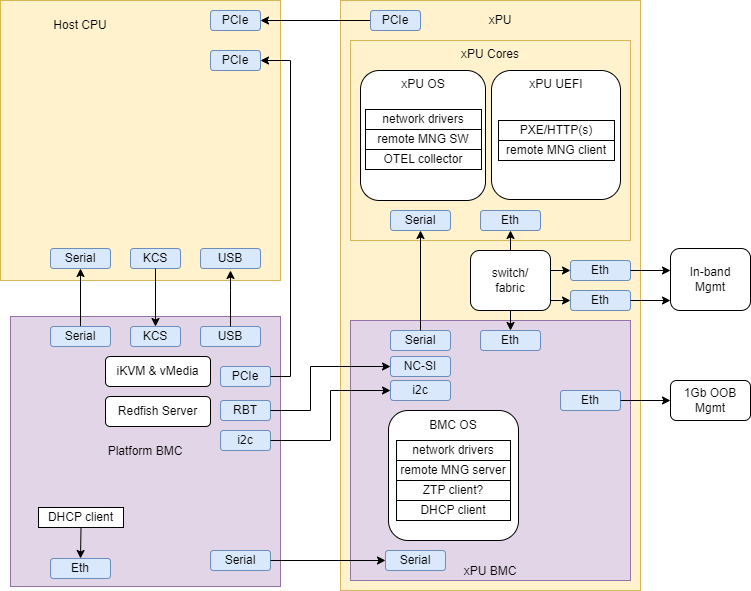

The diagram above was exported from draw.io. Its source (the exported page's mxGraphModel, read from the mxfile embedded in the PNG):
<mxGraphModel dx="1434" dy="964" grid="1" gridSize="10" guides="1" tooltips="1" connect="1" arrows="1" fold="1" page="1" pageScale="1" pageWidth="850" pageHeight="1100" math="0" shadow="0">
  <root>
    <mxCell id="0" />
    <mxCell id="1" parent="0" />
    <mxCell id="iyROZ3uCXEPV_L_AgmKz-3" value="" style="rounded=0;whiteSpace=wrap;html=1;connectable=0;allowArrows=0;fillColor=#fff2cc;strokeColor=#d6b656;" parent="1" vertex="1">
      <mxGeometry x="380" y="80" width="300" height="590" as="geometry" />
    </mxCell>
    <mxCell id="Yr9zoIBKPNtE5dFN3NVp-10" value="xPU Cores" style="rounded=0;whiteSpace=wrap;html=1;connectable=0;allowArrows=0;fillColor=#fff2cc;strokeColor=#d6b656;verticalAlign=top;" parent="1" vertex="1">
      <mxGeometry x="390" y="120" width="280" height="200" as="geometry" />
    </mxCell>
    <mxCell id="iyROZ3uCXEPV_L_AgmKz-1" value="xPU BMC" style="rounded=0;whiteSpace=wrap;html=1;connectable=0;allowArrows=0;fillColor=#e1d5e7;strokeColor=#9673a6;verticalAlign=bottom;" parent="1" vertex="1">
      <mxGeometry x="390" y="400" width="280" height="260" as="geometry" />
    </mxCell>
    <mxCell id="wgiCWZMBTDyFpHkr27h_-1" value="" style="whiteSpace=wrap;html=1;aspect=fixed;fillColor=#fff2cc;strokeColor=#d6b656;" parent="1" vertex="1">
      <mxGeometry x="40" y="80" width="280" height="280" as="geometry" />
    </mxCell>
    <mxCell id="wgiCWZMBTDyFpHkr27h_-2" value="Platform BMC" style="whiteSpace=wrap;html=1;aspect=fixed;fillColor=#e1d5e7;strokeColor=#9673a6;" parent="1" vertex="1">
      <mxGeometry x="50" y="396" width="270" height="270" as="geometry" />
    </mxCell>
    <mxCell id="wgiCWZMBTDyFpHkr27h_-6" value="PCIe" style="rounded=1;whiteSpace=wrap;html=1;fillColor=#dae8fc;strokeColor=#6c8ebf;" parent="1" vertex="1">
      <mxGeometry x="250" y="90" width="50" height="20" as="geometry" />
    </mxCell>
    <mxCell id="wgiCWZMBTDyFpHkr27h_-10" value="" style="edgeStyle=orthogonalEdgeStyle;rounded=0;orthogonalLoop=1;jettySize=auto;html=1;" parent="1" source="wgiCWZMBTDyFpHkr27h_-7" target="wgiCWZMBTDyFpHkr27h_-6" edge="1">
      <mxGeometry relative="1" as="geometry" />
    </mxCell>
    <mxCell id="wgiCWZMBTDyFpHkr27h_-7" value="PCIe" style="rounded=1;whiteSpace=wrap;html=1;fillColor=#dae8fc;strokeColor=#6c8ebf;" parent="1" vertex="1">
      <mxGeometry x="410" y="90" width="50" height="20" as="geometry" />
    </mxCell>
    <mxCell id="wgiCWZMBTDyFpHkr27h_-12" value="" style="rounded=1;whiteSpace=wrap;html=1;" parent="1" vertex="1">
      <mxGeometry x="400" y="150" width="125" height="130" as="geometry" />
    </mxCell>
    <mxCell id="wgiCWZMBTDyFpHkr27h_-13" value="xPU" style="text;html=1;strokeColor=none;fillColor=none;align=center;verticalAlign=middle;whiteSpace=wrap;rounded=0;" parent="1" vertex="1">
      <mxGeometry x="510" y="85" width="60" height="30" as="geometry" />
    </mxCell>
    <mxCell id="wgiCWZMBTDyFpHkr27h_-14" value="Host CPU" style="text;html=1;strokeColor=none;fillColor=none;align=center;verticalAlign=middle;whiteSpace=wrap;rounded=0;" parent="1" vertex="1">
      <mxGeometry x="90" y="90" width="60" height="30" as="geometry" />
    </mxCell>
    <mxCell id="wgiCWZMBTDyFpHkr27h_-15" value="" style="rounded=1;whiteSpace=wrap;html=1;" parent="1" vertex="1">
      <mxGeometry x="531" y="150" width="129" height="129" as="geometry" />
    </mxCell>
    <mxCell id="wgiCWZMBTDyFpHkr27h_-16" value="xPU OS" style="text;html=1;strokeColor=none;fillColor=none;align=center;verticalAlign=middle;whiteSpace=wrap;rounded=0;" parent="1" vertex="1">
      <mxGeometry x="433" y="149" width="60" height="30" as="geometry" />
    </mxCell>
    <mxCell id="wgiCWZMBTDyFpHkr27h_-17" value="xPU UEFI" style="text;html=1;strokeColor=none;fillColor=none;align=center;verticalAlign=middle;whiteSpace=wrap;rounded=0;" parent="1" vertex="1">
      <mxGeometry x="565.5" y="149" width="60" height="30" as="geometry" />
    </mxCell>
    <mxCell id="wgiCWZMBTDyFpHkr27h_-18" value="network drivers" style="rounded=0;whiteSpace=wrap;html=1;" parent="1" vertex="1">
      <mxGeometry x="405" y="189" width="116" height="20" as="geometry" />
    </mxCell>
    <mxCell id="wgiCWZMBTDyFpHkr27h_-19" value="remote MNG SW" style="rounded=0;whiteSpace=wrap;html=1;" parent="1" vertex="1">
      <mxGeometry x="405" y="209" width="116" height="20" as="geometry" />
    </mxCell>
    <mxCell id="wgiCWZMBTDyFpHkr27h_-21" value="Redfish Server" style="rounded=1;whiteSpace=wrap;html=1;" parent="1" vertex="1">
      <mxGeometry x="145" y="476" width="105" height="30" as="geometry" />
    </mxCell>
    <mxCell id="wgiCWZMBTDyFpHkr27h_-22" value="Eth" style="rounded=1;whiteSpace=wrap;html=1;fillColor=#dae8fc;strokeColor=#6c8ebf;" parent="1" vertex="1">
      <mxGeometry x="90" y="638" width="60" height="20" as="geometry" />
    </mxCell>
    <mxCell id="wgiCWZMBTDyFpHkr27h_-24" value="PXE/HTTP(s)" style="rounded=0;whiteSpace=wrap;html=1;" parent="1" vertex="1">
      <mxGeometry x="538" y="200" width="116" height="20" as="geometry" />
    </mxCell>
    <mxCell id="wgiCWZMBTDyFpHkr27h_-26" value="RBT" style="rounded=1;whiteSpace=wrap;html=1;fillColor=#dae8fc;strokeColor=#6c8ebf;" parent="1" vertex="1">
      <mxGeometry x="260" y="480" width="50" height="20" as="geometry" />
    </mxCell>
    <mxCell id="EX7oUyLRdWHfFiB-NrJM-6" value="" style="edgeStyle=orthogonalEdgeStyle;rounded=0;orthogonalLoop=1;jettySize=auto;html=1;" parent="1" source="wgiCWZMBTDyFpHkr27h_-27" target="EX7oUyLRdWHfFiB-NrJM-5" edge="1">
      <mxGeometry relative="1" as="geometry" />
    </mxCell>
    <mxCell id="wgiCWZMBTDyFpHkr27h_-27" value="Serial" style="rounded=1;whiteSpace=wrap;html=1;fillColor=#dae8fc;strokeColor=#6c8ebf;" parent="1" vertex="1">
      <mxGeometry x="90" y="406" width="60" height="20" as="geometry" />
    </mxCell>
    <mxCell id="wgiCWZMBTDyFpHkr27h_-28" value="Eth" style="rounded=1;whiteSpace=wrap;html=1;fillColor=#dae8fc;strokeColor=#6c8ebf;" parent="1" vertex="1">
      <mxGeometry x="600" y="470" width="60" height="20" as="geometry" />
    </mxCell>
    <mxCell id="wgiCWZMBTDyFpHkr27h_-32" style="edgeStyle=orthogonalEdgeStyle;rounded=0;orthogonalLoop=1;jettySize=auto;html=1;entryX=0.5;entryY=0;entryDx=0;entryDy=0;exitX=0.5;exitY=1;exitDx=0;exitDy=0;" parent="1" source="wgiCWZMBTDyFpHkr27h_-31" target="wgiCWZMBTDyFpHkr27h_-22" edge="1">
      <mxGeometry relative="1" as="geometry" />
    </mxCell>
    <mxCell id="wgiCWZMBTDyFpHkr27h_-31" value="DHCP client" style="rounded=0;whiteSpace=wrap;html=1;" parent="1" vertex="1">
      <mxGeometry x="78" y="587" width="85" height="20" as="geometry" />
    </mxCell>
    <mxCell id="wgiCWZMBTDyFpHkr27h_-35" value="OTEL collector" style="rounded=0;whiteSpace=wrap;html=1;" parent="1" vertex="1">
      <mxGeometry x="405" y="229" width="116" height="20" as="geometry" />
    </mxCell>
    <mxCell id="EX7oUyLRdWHfFiB-NrJM-5" value="Serial" style="rounded=1;whiteSpace=wrap;html=1;fillColor=#dae8fc;strokeColor=#6c8ebf;" parent="1" vertex="1">
      <mxGeometry x="90" y="328" width="60" height="20" as="geometry" />
    </mxCell>
    <mxCell id="EX7oUyLRdWHfFiB-NrJM-7" value="NC-SI" style="rounded=1;whiteSpace=wrap;html=1;fillColor=#dae8fc;strokeColor=#6c8ebf;" parent="1" vertex="1">
      <mxGeometry x="430" y="436" width="60" height="20" as="geometry" />
    </mxCell>
    <mxCell id="EX7oUyLRdWHfFiB-NrJM-8" style="edgeStyle=orthogonalEdgeStyle;rounded=0;orthogonalLoop=1;jettySize=auto;html=1;exitX=1;exitY=0.5;exitDx=0;exitDy=0;entryX=0;entryY=0.5;entryDx=0;entryDy=0;" parent="1" source="wgiCWZMBTDyFpHkr27h_-26" target="EX7oUyLRdWHfFiB-NrJM-7" edge="1">
      <mxGeometry relative="1" as="geometry">
        <mxPoint x="280" y="690" as="sourcePoint" />
        <mxPoint x="368.75" y="810" as="targetPoint" />
        <Array as="points">
          <mxPoint x="350" y="490" />
          <mxPoint x="350" y="446" />
        </Array>
      </mxGeometry>
    </mxCell>
    <mxCell id="EX7oUyLRdWHfFiB-NrJM-13" value="KCS" style="rounded=1;whiteSpace=wrap;html=1;fillColor=#dae8fc;strokeColor=#6c8ebf;" parent="1" vertex="1">
      <mxGeometry x="170" y="328" width="50" height="20" as="geometry" />
    </mxCell>
    <mxCell id="EX7oUyLRdWHfFiB-NrJM-14" value="KCS" style="rounded=1;whiteSpace=wrap;html=1;fillColor=#dae8fc;strokeColor=#6c8ebf;" parent="1" vertex="1">
      <mxGeometry x="170" y="406" width="50" height="20" as="geometry" />
    </mxCell>
    <mxCell id="EX7oUyLRdWHfFiB-NrJM-16" style="edgeStyle=orthogonalEdgeStyle;rounded=0;orthogonalLoop=1;jettySize=auto;html=1;exitX=0.5;exitY=1;exitDx=0;exitDy=0;entryX=0.5;entryY=0;entryDx=0;entryDy=0;" parent="1" source="EX7oUyLRdWHfFiB-NrJM-13" target="EX7oUyLRdWHfFiB-NrJM-14" edge="1">
      <mxGeometry relative="1" as="geometry">
        <mxPoint x="175" y="302" as="sourcePoint" />
        <mxPoint x="182.5" y="392" as="targetPoint" />
      </mxGeometry>
    </mxCell>
    <mxCell id="EX7oUyLRdWHfFiB-NrJM-17" value="iKVM &amp;amp; vMedia" style="rounded=1;whiteSpace=wrap;html=1;" parent="1" vertex="1">
      <mxGeometry x="145" y="436" width="105" height="30" as="geometry" />
    </mxCell>
    <mxCell id="EX7oUyLRdWHfFiB-NrJM-18" value="USB" style="rounded=1;whiteSpace=wrap;html=1;fillColor=#dae8fc;strokeColor=#6c8ebf;" parent="1" vertex="1">
      <mxGeometry x="240" y="406" width="60" height="20" as="geometry" />
    </mxCell>
    <mxCell id="EX7oUyLRdWHfFiB-NrJM-19" value="USB" style="rounded=1;whiteSpace=wrap;html=1;fillColor=#dae8fc;strokeColor=#6c8ebf;" parent="1" vertex="1">
      <mxGeometry x="240" y="328" width="60" height="20" as="geometry" />
    </mxCell>
    <mxCell id="EX7oUyLRdWHfFiB-NrJM-20" value="" style="edgeStyle=orthogonalEdgeStyle;rounded=0;orthogonalLoop=1;jettySize=auto;html=1;exitX=0.5;exitY=0;exitDx=0;exitDy=0;" parent="1" source="EX7oUyLRdWHfFiB-NrJM-18" edge="1">
      <mxGeometry relative="1" as="geometry">
        <mxPoint x="130" y="380" as="sourcePoint" />
        <mxPoint x="270" y="350" as="targetPoint" />
        <Array as="points">
          <mxPoint x="270" y="370" />
          <mxPoint x="270" y="370" />
        </Array>
      </mxGeometry>
    </mxCell>
    <mxCell id="EX7oUyLRdWHfFiB-NrJM-21" value="PCIe" style="rounded=1;whiteSpace=wrap;html=1;fillColor=#dae8fc;strokeColor=#6c8ebf;" parent="1" vertex="1">
      <mxGeometry x="250" y="130" width="50" height="20" as="geometry" />
    </mxCell>
    <mxCell id="EX7oUyLRdWHfFiB-NrJM-22" value="PCIe" style="rounded=1;whiteSpace=wrap;html=1;fillColor=#dae8fc;strokeColor=#6c8ebf;" parent="1" vertex="1">
      <mxGeometry x="260" y="446" width="50" height="20" as="geometry" />
    </mxCell>
    <mxCell id="EX7oUyLRdWHfFiB-NrJM-23" style="edgeStyle=orthogonalEdgeStyle;rounded=0;orthogonalLoop=1;jettySize=auto;html=1;exitX=1;exitY=0.5;exitDx=0;exitDy=0;entryX=1;entryY=0.5;entryDx=0;entryDy=0;" parent="1" source="EX7oUyLRdWHfFiB-NrJM-22" target="EX7oUyLRdWHfFiB-NrJM-21" edge="1">
      <mxGeometry relative="1" as="geometry">
        <mxPoint x="325" y="560" as="sourcePoint" />
        <mxPoint x="340" y="-105" as="targetPoint" />
      </mxGeometry>
    </mxCell>
    <mxCell id="wgiCWZMBTDyFpHkr27h_-30" value="Serial" style="rounded=1;whiteSpace=wrap;html=1;fillColor=#dae8fc;strokeColor=#6c8ebf;" parent="1" vertex="1">
      <mxGeometry x="430" y="410" width="60" height="20" as="geometry" />
    </mxCell>
    <mxCell id="EX7oUyLRdWHfFiB-NrJM-30" value="Serial" style="rounded=1;whiteSpace=wrap;html=1;fillColor=#dae8fc;strokeColor=#6c8ebf;" parent="1" vertex="1">
      <mxGeometry x="430" y="290" width="60" height="20" as="geometry" />
    </mxCell>
    <mxCell id="EX7oUyLRdWHfFiB-NrJM-32" value="1Gb OOB&lt;br&gt;Mgmt&lt;br&gt;" style="rounded=1;whiteSpace=wrap;html=1;" parent="1" vertex="1">
      <mxGeometry x="710" y="460" width="80" height="40" as="geometry" />
    </mxCell>
    <mxCell id="EX7oUyLRdWHfFiB-NrJM-36" value="Eth" style="rounded=1;whiteSpace=wrap;html=1;fillColor=#dae8fc;strokeColor=#6c8ebf;" parent="1" vertex="1">
      <mxGeometry x="610" y="340" width="60" height="20" as="geometry" />
    </mxCell>
    <mxCell id="EX7oUyLRdWHfFiB-NrJM-37" value="Eth" style="rounded=1;whiteSpace=wrap;html=1;fillColor=#dae8fc;strokeColor=#6c8ebf;" parent="1" vertex="1">
      <mxGeometry x="610" y="370" width="60" height="20" as="geometry" />
    </mxCell>
    <mxCell id="iyROZ3uCXEPV_L_AgmKz-2" value="" style="endArrow=classic;html=1;rounded=0;exitX=1;exitY=0.5;exitDx=0;exitDy=0;entryX=0;entryY=0.5;entryDx=0;entryDy=0;" parent="1" source="wgiCWZMBTDyFpHkr27h_-28" target="EX7oUyLRdWHfFiB-NrJM-32" edge="1">
      <mxGeometry width="50" height="50" relative="1" as="geometry">
        <mxPoint x="490" y="440" as="sourcePoint" />
        <mxPoint x="540" y="390" as="targetPoint" />
      </mxGeometry>
    </mxCell>
    <mxCell id="iyROZ3uCXEPV_L_AgmKz-4" value="" style="endArrow=classic;html=1;rounded=0;entryX=0.5;entryY=1;entryDx=0;entryDy=0;" parent="1" target="EX7oUyLRdWHfFiB-NrJM-30" edge="1">
      <mxGeometry width="50" height="50" relative="1" as="geometry">
        <mxPoint x="460" y="410" as="sourcePoint" />
        <mxPoint x="540" y="330" as="targetPoint" />
        <Array as="points" />
      </mxGeometry>
    </mxCell>
    <mxCell id="iyROZ3uCXEPV_L_AgmKz-6" value="In-band&lt;br&gt;Mgmt" style="rounded=1;whiteSpace=wrap;html=1;" parent="1" vertex="1">
      <mxGeometry x="710" y="328" width="80" height="62" as="geometry" />
    </mxCell>
    <mxCell id="iyROZ3uCXEPV_L_AgmKz-7" value="" style="endArrow=classic;html=1;rounded=0;exitX=1;exitY=0.5;exitDx=0;exitDy=0;" parent="1" source="EX7oUyLRdWHfFiB-NrJM-37" edge="1">
      <mxGeometry width="50" height="50" relative="1" as="geometry">
        <mxPoint x="505.5" y="598" as="sourcePoint" />
        <mxPoint x="710" y="380" as="targetPoint" />
      </mxGeometry>
    </mxCell>
    <mxCell id="iyROZ3uCXEPV_L_AgmKz-8" value="" style="endArrow=classic;html=1;rounded=0;exitX=1;exitY=0.5;exitDx=0;exitDy=0;" parent="1" source="EX7oUyLRdWHfFiB-NrJM-36" edge="1">
      <mxGeometry width="50" height="50" relative="1" as="geometry">
        <mxPoint x="505.5" y="598" as="sourcePoint" />
        <mxPoint x="710" y="350" as="targetPoint" />
      </mxGeometry>
    </mxCell>
    <mxCell id="Yr9zoIBKPNtE5dFN3NVp-1" value="" style="rounded=1;whiteSpace=wrap;html=1;" parent="1" vertex="1">
      <mxGeometry x="428" y="490" width="130" height="130" as="geometry" />
    </mxCell>
    <mxCell id="Yr9zoIBKPNtE5dFN3NVp-2" value="BMC OS" style="text;html=1;strokeColor=none;fillColor=none;align=center;verticalAlign=middle;whiteSpace=wrap;rounded=0;" parent="1" vertex="1">
      <mxGeometry x="463" y="490" width="60" height="30" as="geometry" />
    </mxCell>
    <mxCell id="Yr9zoIBKPNtE5dFN3NVp-3" value="network drivers" style="rounded=0;whiteSpace=wrap;html=1;" parent="1" vertex="1">
      <mxGeometry x="436" y="520" width="114" height="20" as="geometry" />
    </mxCell>
    <mxCell id="Yr9zoIBKPNtE5dFN3NVp-4" value="remote MNG server" style="rounded=0;whiteSpace=wrap;html=1;" parent="1" vertex="1">
      <mxGeometry x="436" y="540" width="114" height="20" as="geometry" />
    </mxCell>
    <mxCell id="Yr9zoIBKPNtE5dFN3NVp-5" value="ZTP client?" style="rounded=0;whiteSpace=wrap;html=1;" parent="1" vertex="1">
      <mxGeometry x="436" y="560" width="114" height="20" as="geometry" />
    </mxCell>
    <mxCell id="Yr9zoIBKPNtE5dFN3NVp-8" value="remote MNG client" style="rounded=0;whiteSpace=wrap;html=1;" parent="1" vertex="1">
      <mxGeometry x="538" y="220" width="116" height="20" as="geometry" />
    </mxCell>
    <mxCell id="Yr9zoIBKPNtE5dFN3NVp-11" value="switch/&lt;br&gt;fabric" style="rounded=1;whiteSpace=wrap;html=1;" parent="1" vertex="1">
      <mxGeometry x="510" y="330" width="80" height="60" as="geometry" />
    </mxCell>
    <mxCell id="Yr9zoIBKPNtE5dFN3NVp-12" value="Eth" style="rounded=1;whiteSpace=wrap;html=1;fillColor=#dae8fc;strokeColor=#6c8ebf;" parent="1" vertex="1">
      <mxGeometry x="520" y="410" width="60" height="20" as="geometry" />
    </mxCell>
    <mxCell id="Yr9zoIBKPNtE5dFN3NVp-13" value="Eth" style="rounded=1;whiteSpace=wrap;html=1;fillColor=#dae8fc;strokeColor=#6c8ebf;" parent="1" vertex="1">
      <mxGeometry x="520" y="290" width="60" height="20" as="geometry" />
    </mxCell>
    <mxCell id="Yr9zoIBKPNtE5dFN3NVp-14" value="" style="endArrow=classic;html=1;rounded=0;exitX=0.5;exitY=1;exitDx=0;exitDy=0;entryX=0.5;entryY=0;entryDx=0;entryDy=0;" parent="1" source="Yr9zoIBKPNtE5dFN3NVp-11" target="Yr9zoIBKPNtE5dFN3NVp-12" edge="1">
      <mxGeometry width="50" height="50" relative="1" as="geometry">
        <mxPoint x="310" y="440" as="sourcePoint" />
        <mxPoint x="360" y="390" as="targetPoint" />
      </mxGeometry>
    </mxCell>
    <mxCell id="Yr9zoIBKPNtE5dFN3NVp-15" value="" style="endArrow=classic;html=1;rounded=0;exitX=0.5;exitY=0;exitDx=0;exitDy=0;entryX=0.5;entryY=1;entryDx=0;entryDy=0;" parent="1" source="Yr9zoIBKPNtE5dFN3NVp-11" target="Yr9zoIBKPNtE5dFN3NVp-13" edge="1">
      <mxGeometry width="50" height="50" relative="1" as="geometry">
        <mxPoint x="310" y="440" as="sourcePoint" />
        <mxPoint x="360" y="390" as="targetPoint" />
      </mxGeometry>
    </mxCell>
    <mxCell id="Yr9zoIBKPNtE5dFN3NVp-16" value="" style="endArrow=classic;html=1;rounded=0;entryX=0;entryY=0.5;entryDx=0;entryDy=0;" parent="1" target="EX7oUyLRdWHfFiB-NrJM-36" edge="1">
      <mxGeometry width="50" height="50" relative="1" as="geometry">
        <mxPoint x="590" y="350" as="sourcePoint" />
        <mxPoint x="360" y="390" as="targetPoint" />
      </mxGeometry>
    </mxCell>
    <mxCell id="Yr9zoIBKPNtE5dFN3NVp-17" value="" style="endArrow=classic;html=1;rounded=0;entryX=0;entryY=0.5;entryDx=0;entryDy=0;" parent="1" target="EX7oUyLRdWHfFiB-NrJM-37" edge="1">
      <mxGeometry width="50" height="50" relative="1" as="geometry">
        <mxPoint x="590" y="380" as="sourcePoint" />
        <mxPoint x="360" y="390" as="targetPoint" />
      </mxGeometry>
    </mxCell>
    <mxCell id="wgiCWZMBTDyFpHkr27h_-25" value="DHCP client" style="rounded=0;whiteSpace=wrap;html=1;" parent="1" vertex="1">
      <mxGeometry x="436" y="580" width="114" height="20" as="geometry" />
    </mxCell>
    <mxCell id="QRl-Ip_3T0cVtZqfsAJF-1" value="i2c" style="rounded=1;whiteSpace=wrap;html=1;fillColor=#dae8fc;strokeColor=#6c8ebf;" parent="1" vertex="1">
      <mxGeometry x="260" y="510" width="50" height="20" as="geometry" />
    </mxCell>
    <mxCell id="QRl-Ip_3T0cVtZqfsAJF-2" value="i2c" style="rounded=1;whiteSpace=wrap;html=1;fillColor=#dae8fc;strokeColor=#6c8ebf;" parent="1" vertex="1">
      <mxGeometry x="430" y="460" width="60" height="20" as="geometry" />
    </mxCell>
    <mxCell id="QRl-Ip_3T0cVtZqfsAJF-3" value="" style="endArrow=classic;html=1;rounded=0;exitX=1;exitY=0.5;exitDx=0;exitDy=0;entryX=0;entryY=0.5;entryDx=0;entryDy=0;" parent="1" source="QRl-Ip_3T0cVtZqfsAJF-1" target="QRl-Ip_3T0cVtZqfsAJF-2" edge="1">
      <mxGeometry width="50" height="50" relative="1" as="geometry">
        <mxPoint x="410" y="520" as="sourcePoint" />
        <mxPoint x="460" y="470" as="targetPoint" />
        <Array as="points">
          <mxPoint x="370" y="520" />
          <mxPoint x="370" y="470" />
        </Array>
      </mxGeometry>
    </mxCell>
    <mxCell id="QRl-Ip_3T0cVtZqfsAJF-4" value="Serial" style="rounded=1;whiteSpace=wrap;html=1;fillColor=#dae8fc;strokeColor=#6c8ebf;" parent="1" vertex="1">
      <mxGeometry x="425" y="630" width="60" height="20" as="geometry" />
    </mxCell>
    <mxCell id="QRl-Ip_3T0cVtZqfsAJF-5" value="Serial" style="rounded=1;whiteSpace=wrap;html=1;fillColor=#dae8fc;strokeColor=#6c8ebf;" parent="1" vertex="1">
      <mxGeometry x="250" y="630" width="60" height="20" as="geometry" />
    </mxCell>
    <mxCell id="QRl-Ip_3T0cVtZqfsAJF-6" value="" style="endArrow=classic;html=1;rounded=0;exitX=1;exitY=0.5;exitDx=0;exitDy=0;entryX=0;entryY=0.5;entryDx=0;entryDy=0;" parent="1" source="QRl-Ip_3T0cVtZqfsAJF-5" target="QRl-Ip_3T0cVtZqfsAJF-4" edge="1">
      <mxGeometry width="50" height="50" relative="1" as="geometry">
        <mxPoint x="410" y="520" as="sourcePoint" />
        <mxPoint x="460" y="470" as="targetPoint" />
      </mxGeometry>
    </mxCell>
  </root>
</mxGraphModel>